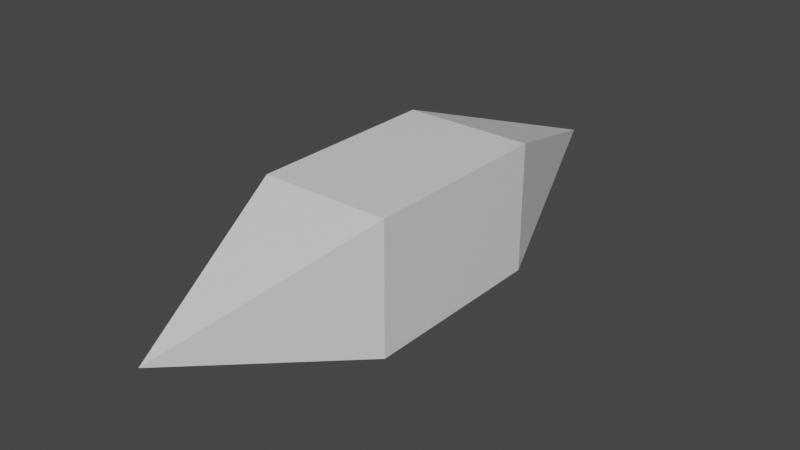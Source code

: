 # Source: Placeholder_GemBody_20200521.blend  (saved by Blender 2.82.7; exported with 4.5.12 LTS)
import bpy
from mathutils import Matrix  # noqa: F401  (used for matrix-valued properties, if any)

bpy.ops.wm.read_factory_settings(use_empty=True)
scene = bpy.context.scene
scene.name = 'Scene'

# ---- collections
col_collection = bpy.data.collections.new('Collection'); scene.collection.children.link(col_collection)

# ---- materials (node trees are filled in below, after node groups)
mat_material = bpy.data.materials.new('Material')
mat_material.alpha_threshold = 0.0
mat_material.use_transparent_shadow = False
mat_material.line_color = (0.0, 0.0, 0.0, 1.0)

# ---- material node trees
mat_material.use_nodes = True; mat_material.node_tree.nodes.clear()
_N = mat_material.node_tree.nodes; _L = mat_material.node_tree.links
n0 = _N.new('ShaderNodeOutputMaterial'); n0.name = 'Material Output'; n0.location = (300, 300)
n1 = _N.new('ShaderNodeBsdfPrincipled'); n1.name = 'Principled BSDF'; n1.location = (10, 300)
n1.distribution = 'GGX'
n1.subsurface_method = 'BURLEY'
n1.inputs[2].default_value = 0.4
n1.inputs[3].default_value = 1.45
n1.inputs[27].default_value = (0.0, 0.0, 0.0, 1.0)
n1.inputs[28].default_value = 1.0
_L.new(n1.outputs[0], n0.inputs[0])
n0.is_active_output = True

# ---- world
world_world = bpy.data.worlds.new('World'); scene.world = world_world
world_world.use_nodes = True; world_world.node_tree.nodes.clear()
_N = world_world.node_tree.nodes; _L = world_world.node_tree.links
n0 = _N.new('ShaderNodeOutputWorld'); n0.name = 'World Output'; n0.location = (300, 300)
n1 = _N.new('ShaderNodeBackground'); n1.name = 'Background'; n1.location = (10, 300)
n1.inputs[0].default_value = (0.05088, 0.05088, 0.05088, 1.0)
_L.new(n1.outputs[0], n0.inputs[0])
n0.is_active_output = True
world_world.color = (0.05088, 0.05088, 0.05088)
world_world.use_sun_shadow = False
world_world.sun_shadow_jitter_overblur = 0.0

# ---- meshes
me_cube = bpy.data.meshes.new('Cube')
me_cube.from_pydata([(0.1116, 0.1674, 0.1116), (0.1116, 0.1674, -0.1116), (0.1116, -0.1674, 0.1116), (0.1116, -0.1674, -0.1116), (-0.1116, 0.1674, 0.1116), (-0.1116, 0.1674, -0.1116), (-0.1116, -0.1674, 0.1116), (-0.1116, -0.1674, -0.1116), (0.0, -0.5023, 0.0), (0.0, 0.5023, 0.0)], [], [(0, 4, 6, 2), (4, 0, 9), (7, 6, 4, 5), (5, 1, 3, 7), (1, 0, 2, 3), (1, 5, 9), (7, 3, 8), (2, 6, 8), (3, 2, 8), (0, 1, 9), (5, 4, 9), (6, 7, 8)])
_uv = me_cube.uv_layers.new(name='UVMap')
_uv.uv.foreach_set('vector', [0.625, 0.5, 0.875, 0.5, 0.875, 0.75, 0.625, 0.75, 0.875, 0.5, 0.625, 0.5, 0.875, 0.5, 0.375, 0.0, 0.625, 0.0, 0.625, 0.25, 0.375, 0.25, 0.125, 0.5, 0.375, 0.5, 0.375, 0.75, 0.125, 0.75, 0.375, 0.5, 0.625, 0.5, 0.625, 0.75, 0.375, 0.75, 0.375, 0.5, 0.125, 0.5, 0.375, 0.5, 0.125, 0.75, 0.375, 0.75, 0.125, 0.75, 0.625, 0.75, 0.875, 0.75, 0.625, 0.75, 0.375, 0.75, 0.625, 0.75, 0.375, 0.75, 0.625, 0.5, 0.375, 0.5, 0.625, 0.5, 0.375, 0.25, 0.625, 0.25, 0.375, 0.25, 0.625, 0.0, 0.375, 0.0, 0.625, 0.0])
me_cube.materials.append(mat_material)
me_cube.use_remesh_preserve_volume = False
me_cube.use_remesh_preserve_attributes = False
me_cube.use_mirror_vertex_groups = False
me_cube.update()

# ---- objects
ob_cube = bpy.data.objects.new('Cube', me_cube)

# ---- transforms, parenting, visibility, modifiers, constraints
ob_cube.location = (0.0, 0.0, 0.0)
ob_cube.lock_rotations_4d = False
ob_cube.empty_display_type = 'ARROWS'
ob_cube.lineart.crease_threshold = 0.0

# ---- collection membership
col_collection.objects.link(ob_cube)

# ---- scene / render settings (as saved in the file)
scene.frame_start = 1; scene.frame_end = 250; scene.frame_set(1)
scene.render.engine = 'BLENDER_EEVEE_NEXT'
scene.cycles.use_denoising = False
scene.cycles.samples = 128
scene.cycles.sampling_pattern = 'TABULATED_SOBOL'
scene.cycles.use_adaptive_sampling = False
scene.cycles.use_light_tree = False
scene.view_settings.view_transform = 'Filmic'
bpy.context.view_layer.update()

# ---- added for rendering (the .blend has no active camera and no usable light): camera, sun
cam_auto = bpy.data.cameras.new('AutoCamera')
cam_auto.lens = 50.0
cam_auto.sensor_width = 36.0
cam_auto.clip_end = 1000.0
ob_auto_camera = bpy.data.objects.new('AutoCamera', cam_auto)
scene.collection.objects.link(ob_auto_camera)
ob_auto_camera.location = (0.974238, -1.16909, 0.77939)
ob_auto_camera.rotation_euler = (1.09748, -7.21219e-08, 0.694738)
scene.camera = ob_auto_camera
light_auto_sun = bpy.data.lights.new('AutoSun', 'SUN')
light_auto_sun.energy = 3.0
light_auto_sun.angle = 0.0523599
ob_auto_sun = bpy.data.objects.new('AutoSun', light_auto_sun)
scene.collection.objects.link(ob_auto_sun)
ob_auto_sun.rotation_euler = (0.872665, 0.174533, 0.523599)
bpy.context.view_layer.update()
